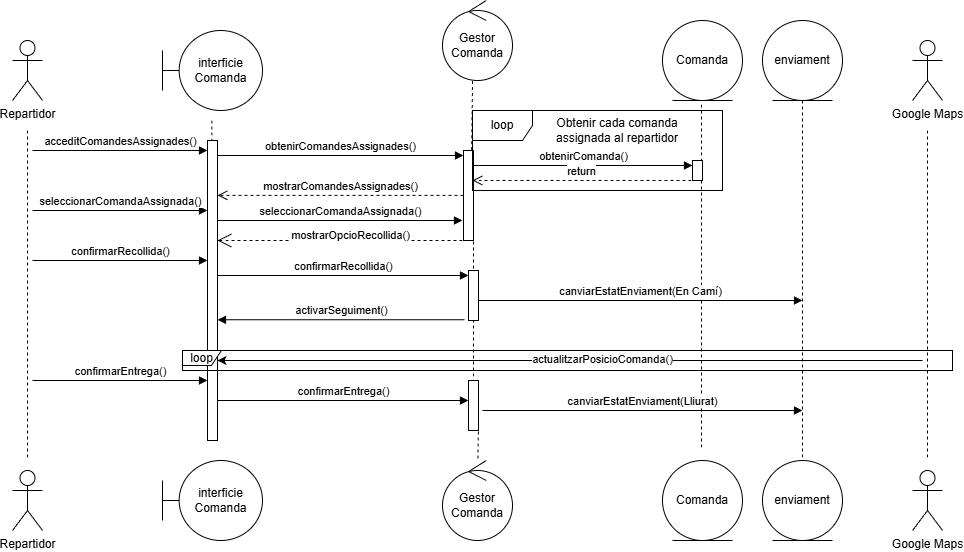

The diagram above was exported from draw.io. Its source (the exported page's mxGraphModel, read from the mxfile embedded in the PNG):
<mxGraphModel dx="431" dy="817" grid="1" gridSize="10" guides="1" tooltips="1" connect="1" arrows="1" fold="1" page="1" pageScale="1" pageWidth="827" pageHeight="1169" math="0" shadow="0">
  <root>
    <mxCell id="0" />
    <mxCell id="1" parent="0" />
    <mxCell id="9Rg-rdTK7GkZ2NTJodrl-3" parent="1" style="shape=umlActor;verticalLabelPosition=bottom;verticalAlign=top;html=1;" value="Repartidor" vertex="1">
      <mxGeometry height="60" width="30" x="950" y="60" as="geometry" />
    </mxCell>
    <mxCell id="9Rg-rdTK7GkZ2NTJodrl-4" parent="1" style="shape=umlActor;verticalLabelPosition=bottom;verticalAlign=top;html=1;" value="Repartidor" vertex="1">
      <mxGeometry height="60" width="30" x="950" y="490" as="geometry" />
    </mxCell>
    <mxCell id="9Rg-rdTK7GkZ2NTJodrl-5" parent="1" style="shape=umlBoundary;whiteSpace=wrap;html=1;" value="interficie&lt;div&gt;Comanda&lt;/div&gt;" vertex="1">
      <mxGeometry height="80" width="100" x="1100" y="50" as="geometry" />
    </mxCell>
    <mxCell id="9Rg-rdTK7GkZ2NTJodrl-6" parent="1" style="shape=umlBoundary;whiteSpace=wrap;html=1;" value="interficie&lt;div&gt;Comanda&lt;/div&gt;" vertex="1">
      <mxGeometry height="80" width="100" x="1100" y="480" as="geometry" />
    </mxCell>
    <mxCell id="9Rg-rdTK7GkZ2NTJodrl-7" parent="1" style="ellipse;shape=umlControl;whiteSpace=wrap;html=1;" value="Gestor&lt;div&gt;Comanda&lt;/div&gt;" vertex="1">
      <mxGeometry height="80" width="70" x="1380" y="20" as="geometry" />
    </mxCell>
    <mxCell id="9Rg-rdTK7GkZ2NTJodrl-8" parent="1" style="ellipse;shape=umlControl;whiteSpace=wrap;html=1;" value="Gestor&lt;div&gt;Comanda&lt;/div&gt;" vertex="1">
      <mxGeometry height="80" width="70" x="1380" y="480" as="geometry" />
    </mxCell>
    <mxCell id="9Rg-rdTK7GkZ2NTJodrl-9" parent="1" style="ellipse;shape=umlEntity;whiteSpace=wrap;html=1;" value="Comanda" vertex="1">
      <mxGeometry height="80" width="80" x="1600" y="40" as="geometry" />
    </mxCell>
    <mxCell id="9Rg-rdTK7GkZ2NTJodrl-10" parent="1" style="ellipse;shape=umlEntity;whiteSpace=wrap;html=1;" value="Comanda" vertex="1">
      <mxGeometry height="80" width="80" x="1600" y="480" as="geometry" />
    </mxCell>
    <mxCell id="9Rg-rdTK7GkZ2NTJodrl-11" edge="1" parent="1" style="edgeStyle=none;rounded=0;orthogonalLoop=1;jettySize=auto;html=1;endArrow=none;endFill=0;dashed=1;">
      <mxGeometry relative="1" as="geometry">
        <mxPoint x="965" y="150" as="sourcePoint" />
        <mxPoint x="965" y="480" as="targetPoint" />
      </mxGeometry>
    </mxCell>
    <mxCell id="9Rg-rdTK7GkZ2NTJodrl-12" edge="1" parent="1" source="9Rg-rdTK7GkZ2NTJodrl-16" style="edgeStyle=none;rounded=0;orthogonalLoop=1;jettySize=auto;html=1;endArrow=none;endFill=0;dashed=1;">
      <mxGeometry relative="1" as="geometry">
        <mxPoint x="1149.4099999999999" y="140" as="sourcePoint" />
        <mxPoint x="1149.4099999999999" y="460" as="targetPoint" />
      </mxGeometry>
    </mxCell>
    <mxCell id="9Rg-rdTK7GkZ2NTJodrl-13" edge="1" parent="1" style="edgeStyle=none;rounded=0;orthogonalLoop=1;jettySize=auto;html=1;endArrow=none;endFill=0;dashed=1;">
      <mxGeometry relative="1" as="geometry">
        <mxPoint x="1409" y="460" as="sourcePoint" />
        <mxPoint x="1409" y="460" as="targetPoint" />
      </mxGeometry>
    </mxCell>
    <mxCell id="9Rg-rdTK7GkZ2NTJodrl-15" edge="1" parent="1" style="edgeStyle=none;rounded=0;orthogonalLoop=1;jettySize=auto;html=1;endArrow=none;endFill=0;dashed=1;" target="9Rg-rdTK7GkZ2NTJodrl-16" value="">
      <mxGeometry relative="1" as="geometry">
        <mxPoint x="1149.4099999999999" y="140" as="sourcePoint" />
        <mxPoint x="1149.4099999999999" y="460" as="targetPoint" />
      </mxGeometry>
    </mxCell>
    <mxCell id="9Rg-rdTK7GkZ2NTJodrl-16" parent="1" style="html=1;points=[[0,0,0,0,5],[0,1,0,0,-5],[1,0,0,0,5],[1,1,0,0,-5]];perimeter=orthogonalPerimeter;outlineConnect=0;targetShapes=umlLifeline;portConstraint=eastwest;newEdgeStyle={&quot;curved&quot;:0,&quot;rounded&quot;:0};" value="" vertex="1">
      <mxGeometry height="300" width="10" x="1145" y="160" as="geometry" />
    </mxCell>
    <mxCell id="9Rg-rdTK7GkZ2NTJodrl-17" edge="1" parent="1" source="9Rg-rdTK7GkZ2NTJodrl-7" style="edgeStyle=none;rounded=0;orthogonalLoop=1;jettySize=auto;html=1;endArrow=none;endFill=0;dashed=1;exitX=0.429;exitY=1.008;exitDx=0;exitDy=0;exitPerimeter=0;" value="">
      <mxGeometry relative="1" as="geometry">
        <mxPoint x="1409" y="140" as="sourcePoint" />
        <mxPoint x="1409" y="180" as="targetPoint" />
      </mxGeometry>
    </mxCell>
    <mxCell id="9Rg-rdTK7GkZ2NTJodrl-18" edge="1" parent="1" source="9Rg-rdTK7GkZ2NTJodrl-55" style="edgeStyle=none;rounded=0;orthogonalLoop=1;jettySize=auto;html=1;endArrow=none;endFill=0;dashed=1;exitX=1;exitY=1;exitDx=0;exitDy=-5;exitPerimeter=0;" target="9Rg-rdTK7GkZ2NTJodrl-8" value="">
      <mxGeometry relative="1" as="geometry">
        <mxPoint x="1410" y="260" as="sourcePoint" />
        <mxPoint x="1410" y="320" as="targetPoint" />
      </mxGeometry>
    </mxCell>
    <mxCell id="9Rg-rdTK7GkZ2NTJodrl-20" edge="1" parent="1" source="9Rg-rdTK7GkZ2NTJodrl-34" style="edgeStyle=none;rounded=0;orthogonalLoop=1;jettySize=auto;html=1;endArrow=none;endFill=0;dashed=1;" value="">
      <mxGeometry relative="1" as="geometry">
        <mxPoint x="1639.41" y="140" as="sourcePoint" />
        <mxPoint x="1639" y="470" as="targetPoint" />
      </mxGeometry>
    </mxCell>
    <mxCell id="9Rg-rdTK7GkZ2NTJodrl-22" edge="1" parent="1" source="9Rg-rdTK7GkZ2NTJodrl-16" style="html=1;verticalAlign=bottom;endArrow=block;curved=0;rounded=0;entryX=0;entryY=0;entryDx=0;entryDy=5;" target="9Rg-rdTK7GkZ2NTJodrl-21" value="confirmarRecollida()">
      <mxGeometry relative="1" as="geometry">
        <mxPoint x="1336" y="325" as="sourcePoint" />
      </mxGeometry>
    </mxCell>
    <mxCell id="9Rg-rdTK7GkZ2NTJodrl-25" edge="1" parent="1" style="html=1;verticalAlign=bottom;endArrow=block;curved=0;rounded=0;" value="canviarEstatEnviament(En Camí)">
      <mxGeometry relative="1" as="geometry">
        <mxPoint as="offset" />
        <mxPoint x="1416" y="320" as="sourcePoint" />
        <mxPoint x="1740" y="320" as="targetPoint" />
      </mxGeometry>
    </mxCell>
    <mxCell id="9Rg-rdTK7GkZ2NTJodrl-31" parent="1" style="html=1;points=[[0,0,0,0,5],[0,1,0,0,-5],[1,0,0,0,5],[1,1,0,0,-5]];perimeter=orthogonalPerimeter;outlineConnect=0;targetShapes=umlLifeline;portConstraint=eastwest;newEdgeStyle={&quot;curved&quot;:0,&quot;rounded&quot;:0};" value="" vertex="1">
      <mxGeometry height="90" width="10" x="1401" y="170" as="geometry" />
    </mxCell>
    <mxCell id="9Rg-rdTK7GkZ2NTJodrl-32" edge="1" parent="1" source="9Rg-rdTK7GkZ2NTJodrl-16" style="html=1;verticalAlign=bottom;endArrow=block;curved=0;rounded=0;entryX=0;entryY=0;entryDx=0;entryDy=5;" target="9Rg-rdTK7GkZ2NTJodrl-31" value="obtenirComandesAssignades()">
      <mxGeometry relative="1" as="geometry">
        <mxPoint x="1331" y="205" as="sourcePoint" />
      </mxGeometry>
    </mxCell>
    <mxCell id="9Rg-rdTK7GkZ2NTJodrl-33" edge="1" parent="1" style="html=1;verticalAlign=bottom;endArrow=open;dashed=1;endSize=8;curved=0;rounded=0;exitX=0;exitY=1;exitDx=0;exitDy=-5;" value="mostrarComandesAssignades()">
      <mxGeometry relative="1" as="geometry">
        <mxPoint x="1401" y="214.83" as="sourcePoint" />
        <mxPoint x="1155" y="214.83" as="targetPoint" />
      </mxGeometry>
    </mxCell>
    <mxCell id="9Rg-rdTK7GkZ2NTJodrl-35" edge="1" parent="1" source="9Rg-rdTK7GkZ2NTJodrl-31" style="html=1;verticalAlign=bottom;endArrow=block;curved=0;rounded=0;entryX=0;entryY=0;entryDx=0;entryDy=5;" target="9Rg-rdTK7GkZ2NTJodrl-34" value="obtenirComanda()">
      <mxGeometry relative="1" as="geometry">
        <mxPoint x="1560" y="185" as="sourcePoint" />
      </mxGeometry>
    </mxCell>
    <mxCell id="9Rg-rdTK7GkZ2NTJodrl-36" edge="1" parent="1" style="html=1;verticalAlign=bottom;endArrow=open;dashed=1;endSize=8;curved=0;rounded=0;exitX=0;exitY=1;exitDx=0;exitDy=-5;" value="return">
      <mxGeometry relative="1" as="geometry">
        <mxPoint x="1629" y="200" as="sourcePoint" />
        <mxPoint x="1410" y="200" as="targetPoint" />
      </mxGeometry>
    </mxCell>
    <mxCell id="9Rg-rdTK7GkZ2NTJodrl-37" edge="1" parent="1" style="html=1;verticalAlign=bottom;endArrow=block;curved=0;rounded=0;entryX=0;entryY=0;entryDx=0;entryDy=5;" value="acceditComandesAssignades()">
      <mxGeometry relative="1" as="geometry">
        <mxPoint x="970" y="170" as="sourcePoint" />
        <mxPoint x="1145" y="170" as="targetPoint" />
      </mxGeometry>
    </mxCell>
    <mxCell id="9Rg-rdTK7GkZ2NTJodrl-38" edge="1" parent="1" style="html=1;verticalAlign=bottom;endArrow=block;curved=0;rounded=0;entryX=0;entryY=0;entryDx=0;entryDy=5;" value="seleccionarComandaAssignada()">
      <mxGeometry relative="1" as="geometry">
        <mxPoint x="970" y="230" as="sourcePoint" />
        <mxPoint x="1145" y="230" as="targetPoint" />
      </mxGeometry>
    </mxCell>
    <mxCell id="9Rg-rdTK7GkZ2NTJodrl-41" parent="1" style="ellipse;shape=umlEntity;whiteSpace=wrap;html=1;" value="enviament" vertex="1">
      <mxGeometry height="80" width="80" x="1700" y="40" as="geometry" />
    </mxCell>
    <mxCell id="9Rg-rdTK7GkZ2NTJodrl-42" parent="1" style="ellipse;shape=umlEntity;whiteSpace=wrap;html=1;" value="enviament" vertex="1">
      <mxGeometry height="80" width="80" x="1700" y="480" as="geometry" />
    </mxCell>
    <mxCell id="9Rg-rdTK7GkZ2NTJodrl-44" edge="1" parent="1" source="9Rg-rdTK7GkZ2NTJodrl-41" style="edgeStyle=none;rounded=0;orthogonalLoop=1;jettySize=auto;html=1;endArrow=none;endFill=0;dashed=1;exitX=0.5;exitY=1;exitDx=0;exitDy=0;entryX=0.5;entryY=0;entryDx=0;entryDy=0;" target="9Rg-rdTK7GkZ2NTJodrl-42" value="">
      <mxGeometry relative="1" as="geometry">
        <mxPoint x="1739.41" y="140" as="sourcePoint" />
        <mxPoint x="1739" y="460" as="targetPoint" />
      </mxGeometry>
    </mxCell>
    <mxCell id="9Rg-rdTK7GkZ2NTJodrl-47" edge="1" parent="1" source="9Rg-rdTK7GkZ2NTJodrl-9" style="edgeStyle=none;rounded=0;orthogonalLoop=1;jettySize=auto;html=1;endArrow=none;endFill=0;dashed=1;exitX=0.488;exitY=1.05;exitDx=0;exitDy=0;exitPerimeter=0;" target="9Rg-rdTK7GkZ2NTJodrl-34" value="">
      <mxGeometry relative="1" as="geometry">
        <mxPoint x="1639.41" y="140" as="sourcePoint" />
        <mxPoint x="1639.4099999999999" y="360" as="targetPoint" />
      </mxGeometry>
    </mxCell>
    <mxCell id="9Rg-rdTK7GkZ2NTJodrl-34" parent="1" style="html=1;points=[[0,0,0,0,5],[0,1,0,0,-5],[1,0,0,0,5],[1,1,0,0,-5]];perimeter=orthogonalPerimeter;outlineConnect=0;targetShapes=umlLifeline;portConstraint=eastwest;newEdgeStyle={&quot;curved&quot;:0,&quot;rounded&quot;:0};" value="" vertex="1">
      <mxGeometry height="20" width="10" x="1630" y="180" as="geometry" />
    </mxCell>
    <mxCell id="9Rg-rdTK7GkZ2NTJodrl-48" edge="1" parent="1" style="endArrow=open;endFill=1;endSize=12;html=1;rounded=0;dashed=1;" value="">
      <mxGeometry relative="1" width="160" as="geometry">
        <mxPoint x="1400" y="260" as="sourcePoint" />
        <mxPoint x="1155" y="260" as="targetPoint" />
      </mxGeometry>
    </mxCell>
    <mxCell id="9Rg-rdTK7GkZ2NTJodrl-50" connectable="0" parent="9Rg-rdTK7GkZ2NTJodrl-48" style="edgeLabel;html=1;align=center;verticalAlign=middle;resizable=0;points=[];" value="mostrarOpcioRecollida()" vertex="1">
      <mxGeometry relative="1" x="-0.1475" y="-5" as="geometry">
        <mxPoint x="-8" as="offset" />
      </mxGeometry>
    </mxCell>
    <mxCell id="9Rg-rdTK7GkZ2NTJodrl-52" edge="1" parent="1" style="html=1;verticalAlign=bottom;endArrow=block;curved=0;rounded=0;entryX=0;entryY=0;entryDx=0;entryDy=5;" value="confirmarRecollida()">
      <mxGeometry relative="1" as="geometry">
        <mxPoint x="970" y="280" as="sourcePoint" />
        <mxPoint x="1145" y="280" as="targetPoint" />
      </mxGeometry>
    </mxCell>
    <mxCell id="9Rg-rdTK7GkZ2NTJodrl-53" edge="1" parent="1" style="html=1;verticalAlign=bottom;endArrow=block;curved=0;rounded=0;" target="9Rg-rdTK7GkZ2NTJodrl-16" value="activarSeguiment()">
      <mxGeometry relative="1" as="geometry">
        <mxPoint x="1402" y="339.31" as="sourcePoint" />
        <mxPoint x="1160" y="340" as="targetPoint" />
      </mxGeometry>
    </mxCell>
    <mxCell id="9Rg-rdTK7GkZ2NTJodrl-54" edge="1" parent="1" style="html=1;verticalAlign=bottom;endArrow=block;curved=0;rounded=0;" value="confirmarEntrega()">
      <mxGeometry relative="1" as="geometry">
        <mxPoint x="1155" y="420" as="sourcePoint" />
        <mxPoint x="1406" y="420" as="targetPoint" />
      </mxGeometry>
    </mxCell>
    <mxCell id="9Rg-rdTK7GkZ2NTJodrl-56" edge="1" parent="1" source="9Rg-rdTK7GkZ2NTJodrl-31" style="edgeStyle=none;rounded=0;orthogonalLoop=1;jettySize=auto;html=1;endArrow=none;endFill=0;dashed=1;exitX=1;exitY=1;exitDx=0;exitDy=-5;exitPerimeter=0;" target="9Rg-rdTK7GkZ2NTJodrl-55" value="">
      <mxGeometry relative="1" as="geometry">
        <mxPoint x="1411" y="215" as="sourcePoint" />
        <mxPoint x="1414" y="480" as="targetPoint" />
      </mxGeometry>
    </mxCell>
    <mxCell id="9Rg-rdTK7GkZ2NTJodrl-55" parent="1" style="html=1;points=[[0,0,0,0,5],[0,1,0,0,-5],[1,0,0,0,5],[1,1,0,0,-5]];perimeter=orthogonalPerimeter;outlineConnect=0;targetShapes=umlLifeline;portConstraint=eastwest;newEdgeStyle={&quot;curved&quot;:0,&quot;rounded&quot;:0};" value="" vertex="1">
      <mxGeometry height="50" width="10" x="1406" y="400" as="geometry" />
    </mxCell>
    <mxCell id="9Rg-rdTK7GkZ2NTJodrl-57" edge="1" parent="1" style="html=1;verticalAlign=bottom;endArrow=block;curved=0;rounded=0;" value="canviarEstatEnviament(Lliurat)">
      <mxGeometry relative="1" as="geometry">
        <mxPoint x="1420" y="430" as="sourcePoint" />
        <mxPoint x="1740" y="430" as="targetPoint" />
      </mxGeometry>
    </mxCell>
    <mxCell id="9Rg-rdTK7GkZ2NTJodrl-58" edge="1" parent="1" style="html=1;verticalAlign=bottom;endArrow=block;curved=0;rounded=0;entryX=0;entryY=0;entryDx=0;entryDy=5;" value="confirmarEntrega()">
      <mxGeometry relative="1" as="geometry">
        <mxPoint x="970" y="400" as="sourcePoint" />
        <mxPoint x="1145" y="400" as="targetPoint" />
      </mxGeometry>
    </mxCell>
    <mxCell id="9Rg-rdTK7GkZ2NTJodrl-21" parent="1" style="html=1;points=[[0,0,0,0,5],[0,1,0,0,-5],[1,0,0,0,5],[1,1,0,0,-5]];perimeter=orthogonalPerimeter;outlineConnect=0;targetShapes=umlLifeline;portConstraint=eastwest;newEdgeStyle={&quot;curved&quot;:0,&quot;rounded&quot;:0};" value="" vertex="1">
      <mxGeometry height="50" width="10" x="1406" y="290" as="geometry" />
    </mxCell>
    <mxCell id="Zfuko9_7NfuLuLZxcBAP-1" parent="1" style="shape=umlFrame;whiteSpace=wrap;html=1;pointerEvents=0;" value="loop" vertex="1">
      <mxGeometry height="80" width="250" x="1410" y="130" as="geometry" />
    </mxCell>
    <mxCell id="Zfuko9_7NfuLuLZxcBAP-2" parent="1" style="text;html=1;whiteSpace=wrap;strokeColor=none;fillColor=none;align=center;verticalAlign=middle;rounded=0;" value="Obtenir cada comanda assignada al repartidor" vertex="1">
      <mxGeometry height="20" width="170" x="1470" y="140" as="geometry" />
    </mxCell>
    <mxCell id="EJqHG--lvVGq2f3V_6c6-1" edge="1" parent="1" style="html=1;verticalAlign=bottom;endArrow=block;curved=0;rounded=0;" value="seleccionarComandaAssignada()">
      <mxGeometry relative="1" as="geometry">
        <mxPoint x="1155" y="240" as="sourcePoint" />
        <mxPoint x="1400" y="240" as="targetPoint" />
      </mxGeometry>
    </mxCell>
    <mxCell id="IuQ1BeZ0HoJaOMU_vU8v-2" parent="1" style="shape=umlActor;verticalLabelPosition=bottom;verticalAlign=top;html=1;" value="Google Maps" vertex="1">
      <mxGeometry height="60" width="30" x="1850" y="60" as="geometry" />
    </mxCell>
    <mxCell id="IuQ1BeZ0HoJaOMU_vU8v-3" parent="1" style="shape=umlActor;verticalLabelPosition=bottom;verticalAlign=top;html=1;" value="Google Maps" vertex="1">
      <mxGeometry height="60" width="30" x="1850" y="490" as="geometry" />
    </mxCell>
    <mxCell id="IuQ1BeZ0HoJaOMU_vU8v-4" edge="1" parent="1" style="edgeStyle=none;rounded=0;orthogonalLoop=1;jettySize=auto;html=1;endArrow=none;endFill=0;dashed=1;">
      <mxGeometry relative="1" as="geometry">
        <mxPoint x="1865" y="150" as="sourcePoint" />
        <mxPoint x="1865" y="480" as="targetPoint" />
      </mxGeometry>
    </mxCell>
    <mxCell id="IuQ1BeZ0HoJaOMU_vU8v-5" edge="1" parent="1" style="endArrow=classic;html=1;rounded=0;" target="9Rg-rdTK7GkZ2NTJodrl-16" value="">
      <mxGeometry height="50" relative="1" width="50" as="geometry">
        <mxPoint x="1860" y="380" as="sourcePoint" />
        <mxPoint x="1770" y="380" as="targetPoint" />
      </mxGeometry>
    </mxCell>
    <mxCell id="IuQ1BeZ0HoJaOMU_vU8v-6" connectable="0" parent="IuQ1BeZ0HoJaOMU_vU8v-5" style="edgeLabel;html=1;align=center;verticalAlign=middle;resizable=0;points=[];" value="actualitzarPosicioComanda()" vertex="1">
      <mxGeometry relative="1" x="-0.0902" y="-1" as="geometry">
        <mxPoint as="offset" />
      </mxGeometry>
    </mxCell>
    <mxCell id="IuQ1BeZ0HoJaOMU_vU8v-7" parent="1" style="shape=umlFrame;whiteSpace=wrap;html=1;pointerEvents=0;width=39;height=15;" value="loop" vertex="1">
      <mxGeometry height="20" width="770" x="1120" y="370" as="geometry" />
    </mxCell>
  </root>
</mxGraphModel>